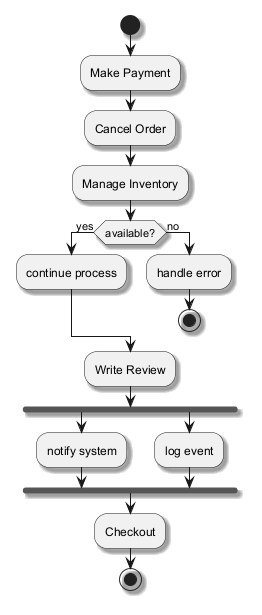

The diagram above was rendered by PlantUML. Its source (embedded in the PNG):
@startuml
skinparam backgroundColor #FFFFFF
skinparam classBackgroundColor #F1F8E9
skinparam classBorderColor #33691E
skinparam shadowing true
start
:Make Payment;
:Cancel Order;
:Manage Inventory;
if (available?) then (yes)
:continue process;
else (no)
:handle error;
stop
endif
:Write Review;
fork
:notify system;
fork again
:log event;
end fork
:Checkout;
stop
@enduml